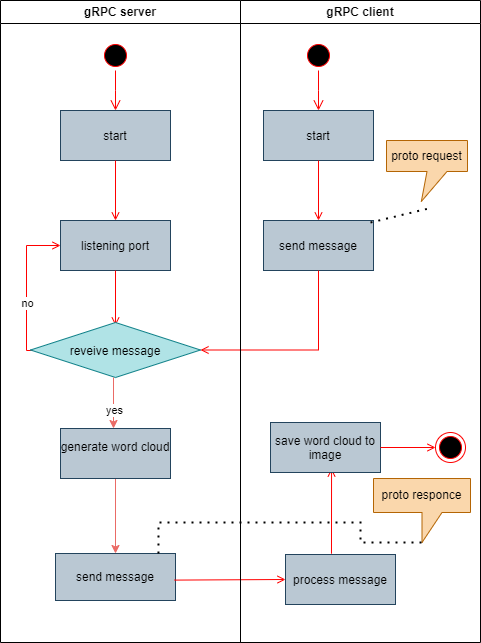

The diagram above was exported from draw.io. Its source (the exported page's mxGraphModel, read from the mxfile embedded in the PNG):
<mxGraphModel dx="1098" dy="820" grid="1" gridSize="10" guides="1" tooltips="1" connect="1" arrows="1" fold="1" page="1" pageScale="1" pageWidth="1169" pageHeight="826" background="none" math="0" shadow="0">
  <root>
    <mxCell id="0" />
    <mxCell id="1" parent="0" />
    <mxCell id="2" value="gRPC server" style="swimlane;whiteSpace=wrap" parent="1" vertex="1">
      <mxGeometry x="50" y="128" width="240" height="642" as="geometry" />
    </mxCell>
    <mxCell id="5" value="" style="ellipse;shape=startState;fillColor=#000000;strokeColor=#ff0000;" parent="2" vertex="1">
      <mxGeometry x="100" y="40" width="30" height="30" as="geometry" />
    </mxCell>
    <mxCell id="6" value="" style="edgeStyle=elbowEdgeStyle;elbow=horizontal;verticalAlign=bottom;endArrow=open;endSize=8;strokeColor=#FF0000;endFill=1;rounded=0" parent="2" source="5" target="7" edge="1">
      <mxGeometry x="100" y="40" as="geometry">
        <mxPoint x="115" y="110" as="targetPoint" />
      </mxGeometry>
    </mxCell>
    <mxCell id="7" value="start" style="fillColor=#bac8d3;strokeColor=#23445d;" parent="2" vertex="1">
      <mxGeometry x="60" y="110" width="110" height="50" as="geometry" />
    </mxCell>
    <mxCell id="8" value="listening port" style="fillColor=#bac8d3;strokeColor=#23445d;" parent="2" vertex="1">
      <mxGeometry x="60" y="220" width="110" height="50" as="geometry" />
    </mxCell>
    <mxCell id="9" value="" style="endArrow=open;strokeColor=#FF0000;endFill=1;rounded=0" parent="2" source="7" target="8" edge="1">
      <mxGeometry relative="1" as="geometry" />
    </mxCell>
    <mxCell id="11" value="" style="endArrow=open;strokeColor=#FF0000;endFill=1;rounded=0" parent="2" source="8" edge="1">
      <mxGeometry relative="1" as="geometry">
        <mxPoint x="115" y="325" as="targetPoint" />
      </mxGeometry>
    </mxCell>
    <object label="" id="12">
      <mxCell style="edgeStyle=orthogonalEdgeStyle;elbow=vertical;strokeColor=#FF0000;endArrow=open;endFill=1;rounded=0;entryX=0;entryY=0.5;entryDx=0;entryDy=0;" parent="2" target="8" edge="1">
        <mxGeometry width="100" height="100" relative="1" as="geometry">
          <mxPoint x="60" y="350" as="sourcePoint" />
          <mxPoint x="260" y="190" as="targetPoint" />
          <Array as="points">
            <mxPoint x="26" y="350" />
            <mxPoint x="26" y="245" />
          </Array>
        </mxGeometry>
      </mxCell>
    </object>
    <mxCell id="MPCiLJ61JrW5E-5UOUUP-42" value="no" style="edgeLabel;html=1;align=center;verticalAlign=middle;resizable=0;points=[];" vertex="1" connectable="0" parent="12">
      <mxGeometry x="-0.0476" y="1" relative="1" as="geometry">
        <mxPoint x="1" as="offset" />
      </mxGeometry>
    </mxCell>
    <mxCell id="21" value="reveive message" style="rhombus;fillColor=#b0e3e6;strokeColor=#0e8088;" parent="2" vertex="1">
      <mxGeometry x="30" y="322" width="170" height="55" as="geometry" />
    </mxCell>
    <mxCell id="MPCiLJ61JrW5E-5UOUUP-49" value="" style="edgeStyle=orthogonalEdgeStyle;rounded=0;orthogonalLoop=1;jettySize=auto;html=1;fillColor=#a20025;strokeColor=#EA6B66;" edge="1" parent="2">
      <mxGeometry relative="1" as="geometry">
        <mxPoint x="113" y="377" as="sourcePoint" />
        <mxPoint x="113" y="428" as="targetPoint" />
      </mxGeometry>
    </mxCell>
    <mxCell id="MPCiLJ61JrW5E-5UOUUP-81" value="yes" style="edgeLabel;html=1;align=center;verticalAlign=middle;resizable=0;points=[];" vertex="1" connectable="0" parent="MPCiLJ61JrW5E-5UOUUP-49">
      <mxGeometry x="0.268" relative="1" as="geometry">
        <mxPoint as="offset" />
      </mxGeometry>
    </mxCell>
    <mxCell id="MPCiLJ61JrW5E-5UOUUP-51" value="" style="edgeStyle=orthogonalEdgeStyle;rounded=0;orthogonalLoop=1;jettySize=auto;html=1;strokeColor=#EA6B66;" edge="1" parent="2" source="MPCiLJ61JrW5E-5UOUUP-47" target="MPCiLJ61JrW5E-5UOUUP-50">
      <mxGeometry relative="1" as="geometry" />
    </mxCell>
    <mxCell id="MPCiLJ61JrW5E-5UOUUP-47" value="generate word cloud&#10;" style="fillColor=#bac8d3;strokeColor=#23445d;" vertex="1" parent="2">
      <mxGeometry x="60" y="428" width="110" height="50" as="geometry" />
    </mxCell>
    <mxCell id="MPCiLJ61JrW5E-5UOUUP-50" value="send message" style="whiteSpace=wrap;html=1;fillColor=#bac8d3;strokeColor=#23445d;" vertex="1" parent="2">
      <mxGeometry x="55" y="553" width="120" height="47" as="geometry" />
    </mxCell>
    <mxCell id="MPCiLJ61JrW5E-5UOUUP-68" value="" style="ellipse;shape=startState;fillColor=#000000;strokeColor=#ff0000;" vertex="1" parent="2">
      <mxGeometry x="303" y="40" width="30" height="30" as="geometry" />
    </mxCell>
    <mxCell id="MPCiLJ61JrW5E-5UOUUP-69" value="" style="edgeStyle=elbowEdgeStyle;elbow=horizontal;verticalAlign=bottom;endArrow=open;endSize=8;strokeColor=#FF0000;endFill=1;rounded=0" edge="1" source="MPCiLJ61JrW5E-5UOUUP-68" target="MPCiLJ61JrW5E-5UOUUP-70" parent="2">
      <mxGeometry x="100" y="40" as="geometry">
        <mxPoint x="318" y="110" as="targetPoint" />
      </mxGeometry>
    </mxCell>
    <mxCell id="MPCiLJ61JrW5E-5UOUUP-70" value="start" style="fillColor=#bac8d3;strokeColor=#23445d;" vertex="1" parent="2">
      <mxGeometry x="263" y="110" width="110" height="50" as="geometry" />
    </mxCell>
    <mxCell id="MPCiLJ61JrW5E-5UOUUP-71" value="send message" style="fillColor=#bac8d3;strokeColor=#23445d;" vertex="1" parent="2">
      <mxGeometry x="263" y="220" width="110" height="50" as="geometry" />
    </mxCell>
    <mxCell id="MPCiLJ61JrW5E-5UOUUP-72" value="" style="endArrow=open;strokeColor=#FF0000;endFill=1;rounded=0" edge="1" source="MPCiLJ61JrW5E-5UOUUP-70" target="MPCiLJ61JrW5E-5UOUUP-71" parent="2">
      <mxGeometry relative="1" as="geometry" />
    </mxCell>
    <mxCell id="19" value="" style="endArrow=open;strokeColor=#FF0000;endFill=1;rounded=0;entryX=1;entryY=0.5;entryDx=0;entryDy=0;edgeStyle=orthogonalEdgeStyle;exitX=0.5;exitY=1;exitDx=0;exitDy=0;" parent="2" source="MPCiLJ61JrW5E-5UOUUP-71" target="21" edge="1">
      <mxGeometry relative="1" as="geometry">
        <mxPoint x="570" y="348.1941176470589" as="sourcePoint" />
        <mxPoint x="625" y="325" as="targetPoint" />
      </mxGeometry>
    </mxCell>
    <mxCell id="MPCiLJ61JrW5E-5UOUUP-55" value="" style="endArrow=open;strokeColor=#FF0000;endFill=1;rounded=0;entryX=0;entryY=0.5;entryDx=0;entryDy=0;exitX=0.99;exitY=0.566;exitDx=0;exitDy=0;exitPerimeter=0;" edge="1" parent="1" source="MPCiLJ61JrW5E-5UOUUP-50" target="MPCiLJ61JrW5E-5UOUUP-65">
      <mxGeometry relative="1" as="geometry">
        <mxPoint x="630" y="486" as="sourcePoint" />
        <mxPoint x="260" y="488" as="targetPoint" />
      </mxGeometry>
    </mxCell>
    <mxCell id="MPCiLJ61JrW5E-5UOUUP-56" value="gRPC client" style="swimlane;whiteSpace=wrap;startSize=23;" vertex="1" parent="1">
      <mxGeometry x="290" y="128" width="240" height="642" as="geometry" />
    </mxCell>
    <mxCell id="MPCiLJ61JrW5E-5UOUUP-65" value="process message" style="fillColor=#bac8d3;strokeColor=#23445d;" vertex="1" parent="MPCiLJ61JrW5E-5UOUUP-56">
      <mxGeometry x="45" y="554" width="110" height="50" as="geometry" />
    </mxCell>
    <mxCell id="MPCiLJ61JrW5E-5UOUUP-66" value="" style="endArrow=open;strokeColor=#FF0000;endFill=1;rounded=0;entryX=0.555;entryY=0.84;entryDx=0;entryDy=0;entryPerimeter=0;exitX=0.418;exitY=-0.016;exitDx=0;exitDy=0;exitPerimeter=0;" edge="1" parent="MPCiLJ61JrW5E-5UOUUP-56" source="MPCiLJ61JrW5E-5UOUUP-65">
      <mxGeometry relative="1" as="geometry">
        <mxPoint x="91" y="562" as="sourcePoint" />
        <mxPoint x="91.04999999999995" y="468" as="targetPoint" />
      </mxGeometry>
    </mxCell>
    <mxCell id="33" value="save word cloud to&#10;image" style="fillColor=#bac8d3;strokeColor=#23445d;" parent="MPCiLJ61JrW5E-5UOUUP-56" vertex="1">
      <mxGeometry x="30" y="422" width="110" height="50" as="geometry" />
    </mxCell>
    <mxCell id="38" value="" style="ellipse;shape=endState;fillColor=#000000;strokeColor=#ff0000" parent="MPCiLJ61JrW5E-5UOUUP-56" vertex="1">
      <mxGeometry x="195" y="432" width="30" height="30" as="geometry" />
    </mxCell>
    <mxCell id="39" value="" style="endArrow=open;strokeColor=#FF0000;endFill=1;rounded=0" parent="MPCiLJ61JrW5E-5UOUUP-56" source="33" target="38" edge="1">
      <mxGeometry relative="1" as="geometry" />
    </mxCell>
    <mxCell id="MPCiLJ61JrW5E-5UOUUP-74" value="" style="endArrow=none;dashed=1;html=1;dashPattern=1 3;strokeWidth=2;rounded=0;entryX=0.525;entryY=1.113;entryDx=0;entryDy=0;entryPerimeter=0;" edge="1" parent="MPCiLJ61JrW5E-5UOUUP-56" target="MPCiLJ61JrW5E-5UOUUP-75">
      <mxGeometry width="50" height="50" relative="1" as="geometry">
        <mxPoint x="130" y="222" as="sourcePoint" />
        <mxPoint x="350" y="182" as="targetPoint" />
      </mxGeometry>
    </mxCell>
    <mxCell id="MPCiLJ61JrW5E-5UOUUP-75" value="proto request" style="shape=callout;whiteSpace=wrap;html=1;perimeter=calloutPerimeter;fillColor=#fad7ac;strokeColor=#b46504;position2=0.43;" vertex="1" parent="1">
      <mxGeometry x="436" y="268" width="81" height="61" as="geometry" />
    </mxCell>
    <mxCell id="MPCiLJ61JrW5E-5UOUUP-76" value="proto responce" style="shape=callout;whiteSpace=wrap;html=1;perimeter=calloutPerimeter;fillColor=#fad7ac;strokeColor=#b46504;" vertex="1" parent="1">
      <mxGeometry x="423" y="606" width="97" height="64" as="geometry" />
    </mxCell>
    <mxCell id="MPCiLJ61JrW5E-5UOUUP-77" value="" style="endArrow=none;dashed=1;html=1;dashPattern=1 3;strokeWidth=2;rounded=0;exitX=0.858;exitY=0;exitDx=0;exitDy=0;exitPerimeter=0;edgeStyle=orthogonalEdgeStyle;entryX=0;entryY=0;entryDx=48.5;entryDy=64;entryPerimeter=0;" edge="1" parent="1" source="MPCiLJ61JrW5E-5UOUUP-50" target="MPCiLJ61JrW5E-5UOUUP-76">
      <mxGeometry width="50" height="50" relative="1" as="geometry">
        <mxPoint x="560" y="700" as="sourcePoint" />
        <mxPoint x="610" y="660" as="targetPoint" />
        <Array as="points">
          <mxPoint x="208" y="650" />
          <mxPoint x="410" y="650" />
          <mxPoint x="410" y="670" />
        </Array>
      </mxGeometry>
    </mxCell>
  </root>
</mxGraphModel>